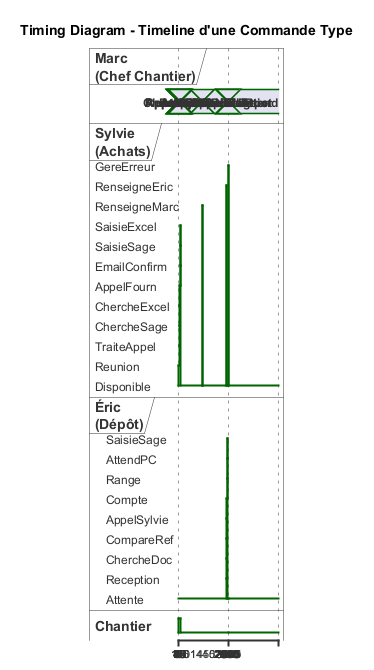

The diagram above was rendered by PlantUML. Its source (embedded in the PNG):
@startuml Timing_Commande

title Timing Diagram - Timeline d'une Commande Type

concise "Marc\n(Chef Chantier)" as Marc
robust "Sylvie\n(Achats)" as Sylvie
robust "Éric\n(Dépôt)" as Eric
binary "Chantier" as Chantier

' Jour 1 - Lundi
@0
Marc is Besoin
Sylvie is Disponible
Eric is Attente
Chantier is 1

@5
Marc is ChercheDoc

@10
Marc is RemplitBon

@15
Marc is AppelSylvie
Sylvie is Reunion

@40
Marc is Attend

@45
Marc is AppelSylvie
Sylvie is TraiteAppel

@50
Marc is Attend
Sylvie is ChercheSage

@62
Sylvie is ChercheExcel

@70
Sylvie is AppelFourn

@85
Sylvie is EmailConfirm

@95
Sylvie is SaisieSage

@100
Sylvie is SaisieExcel

@105
Sylvie is Disponible
Marc is Attend

@110
Chantier is 0

@1440
Marc is AppelSuivi
Sylvie is RenseigneMarc

@1455
Marc is Attend
Sylvie is Disponible

@2880
Eric is Reception

@2895
Eric is ChercheDoc

@2910
Eric is CompareRef

@2920
Eric is AppelSylvie
Sylvie is RenseigneEric

@2930
Eric is Compte
Sylvie is Disponible

@2940
Eric is Range

@2950
Eric is AttendPC

@2965
Eric is SaisieSage

@2985
Eric is Attente
Marc is RecupereDepot

@3000
Marc is RetourChantier

@3015
Marc is Deballage

@3020
Marc is ERREUR
Chantier is 0

@3025
Marc is AppelFurieux
Sylvie is GereErreur

@3040
Marc is Attend
Sylvie is Disponible
Eric is Attente

@enduml